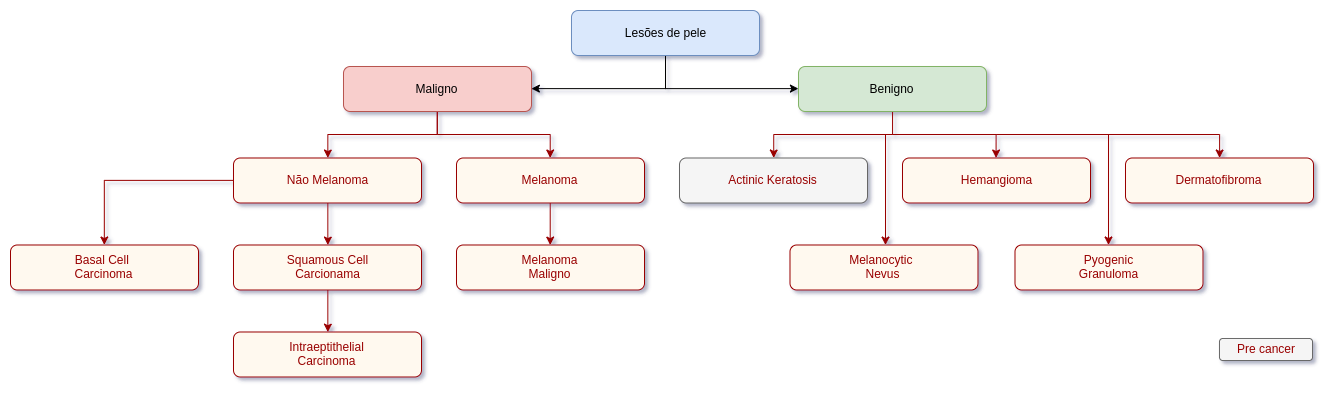

The diagram above was exported from draw.io. Its source (the exported page's mxGraphModel, read from the mxfile embedded in the PNG):
<mxGraphModel dx="2355" dy="802" grid="0" gridSize="10" guides="1" tooltips="1" connect="1" arrows="1" fold="1" page="1" pageScale="1" pageWidth="1169" pageHeight="827" math="0" shadow="0">
  <root>
    <mxCell id="0" />
    <mxCell id="1" parent="0" />
    <mxCell id="_ZoqygChRFo3V8Q_edQe-18" style="edgeStyle=orthogonalEdgeStyle;rounded=0;orthogonalLoop=1;jettySize=auto;html=1;exitX=0.5;exitY=1;exitDx=0;exitDy=0;entryX=0;entryY=0.5;entryDx=0;entryDy=0;strokeColor=#000000;" edge="1" parent="1" source="_ZoqygChRFo3V8Q_edQe-1" target="_ZoqygChRFo3V8Q_edQe-5">
      <mxGeometry relative="1" as="geometry" />
    </mxCell>
    <mxCell id="_ZoqygChRFo3V8Q_edQe-19" style="edgeStyle=orthogonalEdgeStyle;rounded=0;orthogonalLoop=1;jettySize=auto;html=1;exitX=0.5;exitY=1;exitDx=0;exitDy=0;entryX=1;entryY=0.5;entryDx=0;entryDy=0;strokeColor=#000000;" edge="1" parent="1" source="_ZoqygChRFo3V8Q_edQe-1" target="_ZoqygChRFo3V8Q_edQe-4">
      <mxGeometry relative="1" as="geometry" />
    </mxCell>
    <mxCell id="_ZoqygChRFo3V8Q_edQe-1" value="Lesões de pele" style="rounded=1;whiteSpace=wrap;html=1;fillColor=#dae8fc;strokeColor=#6c8ebf;" vertex="1" parent="1">
      <mxGeometry x="271" y="194" width="188" height="45" as="geometry" />
    </mxCell>
    <mxCell id="_ZoqygChRFo3V8Q_edQe-15" style="edgeStyle=orthogonalEdgeStyle;rounded=0;orthogonalLoop=1;jettySize=auto;html=1;exitX=0.5;exitY=1;exitDx=0;exitDy=0;strokeColor=#990000;" edge="1" parent="1" source="_ZoqygChRFo3V8Q_edQe-4" target="_ZoqygChRFo3V8Q_edQe-13">
      <mxGeometry relative="1" as="geometry" />
    </mxCell>
    <mxCell id="_ZoqygChRFo3V8Q_edQe-16" style="edgeStyle=orthogonalEdgeStyle;rounded=0;orthogonalLoop=1;jettySize=auto;html=1;exitX=0.5;exitY=1;exitDx=0;exitDy=0;entryX=0.5;entryY=0;entryDx=0;entryDy=0;strokeColor=#990000;" edge="1" parent="1" source="_ZoqygChRFo3V8Q_edQe-4" target="_ZoqygChRFo3V8Q_edQe-14">
      <mxGeometry relative="1" as="geometry" />
    </mxCell>
    <mxCell id="_ZoqygChRFo3V8Q_edQe-4" value="Maligno" style="rounded=1;whiteSpace=wrap;html=1;fillColor=#f8cecc;strokeColor=#b85450;" vertex="1" parent="1">
      <mxGeometry x="43" y="250" width="188" height="45" as="geometry" />
    </mxCell>
    <mxCell id="_ZoqygChRFo3V8Q_edQe-37" style="edgeStyle=orthogonalEdgeStyle;rounded=0;orthogonalLoop=1;jettySize=auto;html=1;exitX=0.5;exitY=1;exitDx=0;exitDy=0;strokeColor=#990000;" edge="1" parent="1" source="_ZoqygChRFo3V8Q_edQe-5" target="_ZoqygChRFo3V8Q_edQe-30">
      <mxGeometry relative="1" as="geometry">
        <Array as="points">
          <mxPoint x="592" y="318" />
          <mxPoint x="473" y="318" />
        </Array>
      </mxGeometry>
    </mxCell>
    <mxCell id="_ZoqygChRFo3V8Q_edQe-44" style="edgeStyle=orthogonalEdgeStyle;rounded=0;orthogonalLoop=1;jettySize=auto;html=1;strokeColor=#990000;" edge="1" parent="1" target="_ZoqygChRFo3V8Q_edQe-31">
      <mxGeometry relative="1" as="geometry">
        <mxPoint x="592" y="318" as="sourcePoint" />
      </mxGeometry>
    </mxCell>
    <mxCell id="_ZoqygChRFo3V8Q_edQe-5" value="Benigno" style="rounded=1;whiteSpace=wrap;html=1;fillColor=#d5e8d4;strokeColor=#82b366;" vertex="1" parent="1">
      <mxGeometry x="498" y="250" width="188" height="45" as="geometry" />
    </mxCell>
    <mxCell id="_ZoqygChRFo3V8Q_edQe-21" style="edgeStyle=orthogonalEdgeStyle;rounded=0;orthogonalLoop=1;jettySize=auto;html=1;exitX=0.5;exitY=1;exitDx=0;exitDy=0;entryX=0.5;entryY=0;entryDx=0;entryDy=0;strokeColor=#990000;" edge="1" parent="1" source="_ZoqygChRFo3V8Q_edQe-13" target="_ZoqygChRFo3V8Q_edQe-20">
      <mxGeometry relative="1" as="geometry" />
    </mxCell>
    <mxCell id="_ZoqygChRFo3V8Q_edQe-13" value="&lt;font color=&quot;#990000&quot;&gt;Melanoma&lt;/font&gt;" style="rounded=1;whiteSpace=wrap;html=1;strokeColor=#990000;fillColor=#FFF9EF;" vertex="1" parent="1">
      <mxGeometry x="156" y="341.5" width="188" height="45" as="geometry" />
    </mxCell>
    <mxCell id="_ZoqygChRFo3V8Q_edQe-24" style="edgeStyle=orthogonalEdgeStyle;rounded=0;orthogonalLoop=1;jettySize=auto;html=1;exitX=0;exitY=0.5;exitDx=0;exitDy=0;strokeColor=#990000;" edge="1" parent="1" source="_ZoqygChRFo3V8Q_edQe-14" target="_ZoqygChRFo3V8Q_edQe-23">
      <mxGeometry relative="1" as="geometry" />
    </mxCell>
    <mxCell id="_ZoqygChRFo3V8Q_edQe-25" style="edgeStyle=orthogonalEdgeStyle;rounded=0;orthogonalLoop=1;jettySize=auto;html=1;exitX=0.5;exitY=1;exitDx=0;exitDy=0;entryX=0.5;entryY=0;entryDx=0;entryDy=0;strokeColor=#990000;" edge="1" parent="1" source="_ZoqygChRFo3V8Q_edQe-14" target="_ZoqygChRFo3V8Q_edQe-22">
      <mxGeometry relative="1" as="geometry" />
    </mxCell>
    <mxCell id="_ZoqygChRFo3V8Q_edQe-14" value="&lt;font color=&quot;#990000&quot;&gt;Não Melanoma&lt;/font&gt;" style="rounded=1;whiteSpace=wrap;html=1;strokeColor=#990000;fillColor=#FFF9EF;" vertex="1" parent="1">
      <mxGeometry x="-67" y="341.5" width="188" height="45" as="geometry" />
    </mxCell>
    <mxCell id="_ZoqygChRFo3V8Q_edQe-20" value="&lt;font color=&quot;#990000&quot;&gt;Melanoma&lt;br&gt;Maligno&lt;/font&gt;" style="rounded=1;whiteSpace=wrap;html=1;strokeColor=#990000;fillColor=#FFF9EF;" vertex="1" parent="1">
      <mxGeometry x="156" y="428.5" width="188" height="45" as="geometry" />
    </mxCell>
    <mxCell id="_ZoqygChRFo3V8Q_edQe-29" style="edgeStyle=orthogonalEdgeStyle;rounded=0;orthogonalLoop=1;jettySize=auto;html=1;exitX=0.5;exitY=1;exitDx=0;exitDy=0;entryX=0.5;entryY=0;entryDx=0;entryDy=0;strokeColor=#990000;" edge="1" parent="1" source="_ZoqygChRFo3V8Q_edQe-22" target="_ZoqygChRFo3V8Q_edQe-27">
      <mxGeometry relative="1" as="geometry" />
    </mxCell>
    <mxCell id="_ZoqygChRFo3V8Q_edQe-22" value="&lt;font color=&quot;#990000&quot;&gt;Squamous Cell&lt;br&gt;Carcionama&lt;br&gt;&lt;/font&gt;" style="rounded=1;whiteSpace=wrap;html=1;strokeColor=#990000;fillColor=#FFF9EF;" vertex="1" parent="1">
      <mxGeometry x="-67" y="428.5" width="188" height="45" as="geometry" />
    </mxCell>
    <mxCell id="_ZoqygChRFo3V8Q_edQe-23" value="&lt;font color=&quot;#990000&quot;&gt;Basal Cell&amp;nbsp;&lt;br&gt;Carcinoma&lt;/font&gt;" style="rounded=1;whiteSpace=wrap;html=1;strokeColor=#990000;fillColor=#FFF9EF;" vertex="1" parent="1">
      <mxGeometry x="-290" y="428.5" width="188" height="45" as="geometry" />
    </mxCell>
    <mxCell id="_ZoqygChRFo3V8Q_edQe-27" value="&lt;font color=&quot;#990000&quot;&gt;Intraeptithelial&lt;br&gt;Carcinoma&lt;br&gt;&lt;/font&gt;" style="rounded=1;whiteSpace=wrap;html=1;strokeColor=#990000;fillColor=#FFF9EF;" vertex="1" parent="1">
      <mxGeometry x="-67" y="515.5" width="188" height="45" as="geometry" />
    </mxCell>
    <mxCell id="_ZoqygChRFo3V8Q_edQe-30" value="&lt;font color=&quot;#990000&quot;&gt;Actinic Keratosis&lt;/font&gt;" style="rounded=1;whiteSpace=wrap;html=1;strokeColor=#666666;fillColor=#f5f5f5;fontColor=#333333;" vertex="1" parent="1">
      <mxGeometry x="379" y="341.5" width="188" height="45" as="geometry" />
    </mxCell>
    <mxCell id="_ZoqygChRFo3V8Q_edQe-31" value="&lt;font color=&quot;#990000&quot;&gt;Hemangioma&lt;/font&gt;" style="rounded=1;whiteSpace=wrap;html=1;strokeColor=#990000;fillColor=#FFF9EF;" vertex="1" parent="1">
      <mxGeometry x="602" y="341.5" width="188" height="45" as="geometry" />
    </mxCell>
    <mxCell id="_ZoqygChRFo3V8Q_edQe-32" value="&lt;font color=&quot;#990000&quot;&gt;Dermatofibroma&lt;/font&gt;" style="rounded=1;whiteSpace=wrap;html=1;strokeColor=#990000;fillColor=#FFF9EF;" vertex="1" parent="1">
      <mxGeometry x="825" y="341.5" width="188" height="45" as="geometry" />
    </mxCell>
    <mxCell id="_ZoqygChRFo3V8Q_edQe-35" value="&lt;font color=&quot;#990000&quot;&gt;Melanocytic&amp;nbsp;&lt;br&gt;Nevus&lt;br&gt;&lt;/font&gt;" style="rounded=1;whiteSpace=wrap;html=1;strokeColor=#990000;fillColor=#FFF9EF;" vertex="1" parent="1">
      <mxGeometry x="489.5" y="428.5" width="188" height="45" as="geometry" />
    </mxCell>
    <mxCell id="_ZoqygChRFo3V8Q_edQe-36" value="&lt;font color=&quot;#990000&quot;&gt;Pyogenic&lt;br&gt;Granuloma&lt;br&gt;&lt;/font&gt;" style="rounded=1;whiteSpace=wrap;html=1;strokeColor=#990000;fillColor=#FFF9EF;" vertex="1" parent="1">
      <mxGeometry x="714.5" y="428.5" width="188" height="45" as="geometry" />
    </mxCell>
    <mxCell id="_ZoqygChRFo3V8Q_edQe-45" style="edgeStyle=orthogonalEdgeStyle;rounded=0;orthogonalLoop=1;jettySize=auto;html=1;strokeColor=#990000;" edge="1" parent="1" target="_ZoqygChRFo3V8Q_edQe-32">
      <mxGeometry relative="1" as="geometry">
        <mxPoint x="696" y="318" as="sourcePoint" />
        <mxPoint x="800" y="341.5" as="targetPoint" />
        <Array as="points">
          <mxPoint x="919" y="318" />
        </Array>
      </mxGeometry>
    </mxCell>
    <mxCell id="_ZoqygChRFo3V8Q_edQe-46" style="edgeStyle=orthogonalEdgeStyle;rounded=0;orthogonalLoop=1;jettySize=auto;html=1;strokeColor=#990000;" edge="1" parent="1">
      <mxGeometry relative="1" as="geometry">
        <mxPoint x="592" y="318" as="sourcePoint" />
        <mxPoint x="585" y="429" as="targetPoint" />
        <Array as="points">
          <mxPoint x="585" y="318" />
          <mxPoint x="585" y="429" />
        </Array>
      </mxGeometry>
    </mxCell>
    <mxCell id="_ZoqygChRFo3V8Q_edQe-47" style="edgeStyle=orthogonalEdgeStyle;rounded=0;orthogonalLoop=1;jettySize=auto;html=1;strokeColor=#990000;" edge="1" parent="1">
      <mxGeometry relative="1" as="geometry">
        <mxPoint x="808" y="318" as="sourcePoint" />
        <mxPoint x="808" y="428.5" as="targetPoint" />
      </mxGeometry>
    </mxCell>
    <mxCell id="_ZoqygChRFo3V8Q_edQe-50" value="&lt;font color=&quot;#990000&quot;&gt;Pre cancer&lt;/font&gt;" style="rounded=1;whiteSpace=wrap;html=1;strokeColor=#666666;fillColor=#f5f5f5;fontColor=#333333;" vertex="1" parent="1">
      <mxGeometry x="919" y="522" width="93" height="22" as="geometry" />
    </mxCell>
  </root>
</mxGraphModel>